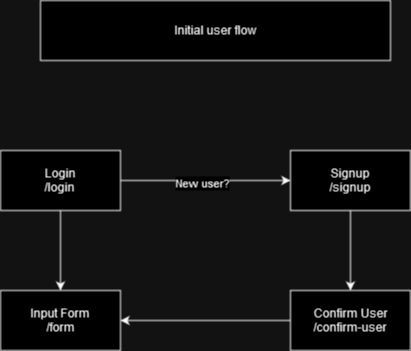

The diagram above was exported from draw.io. Its source (the exported page's mxGraphModel, read from the mxfile embedded in the PNG):
<mxGraphModel dx="1050" dy="538" grid="1" gridSize="10" guides="1" tooltips="1" connect="1" arrows="1" fold="1" page="1" pageScale="1" pageWidth="850" pageHeight="1100" math="0" shadow="0">
  <root>
    <mxCell id="0" />
    <mxCell id="1" parent="0" />
    <mxCell id="6eHz1UnMhSATqTKyC428-1" value="Initial user flow" style="rounded=0;whiteSpace=wrap;html=1;" parent="1" vertex="1">
      <mxGeometry x="250" y="60" width="350" height="60" as="geometry" />
    </mxCell>
    <mxCell id="6eHz1UnMhSATqTKyC428-4" value="" style="edgeStyle=orthogonalEdgeStyle;rounded=0;orthogonalLoop=1;jettySize=auto;html=1;" parent="1" source="6eHz1UnMhSATqTKyC428-2" target="6eHz1UnMhSATqTKyC428-3" edge="1">
      <mxGeometry relative="1" as="geometry" />
    </mxCell>
    <mxCell id="6eHz1UnMhSATqTKyC428-5" value="&lt;div&gt;New user?&lt;/div&gt;" style="edgeLabel;html=1;align=center;verticalAlign=middle;resizable=0;points=[];" parent="6eHz1UnMhSATqTKyC428-4" vertex="1" connectable="0">
      <mxGeometry x="-0.0471" y="-2" relative="1" as="geometry">
        <mxPoint as="offset" />
      </mxGeometry>
    </mxCell>
    <mxCell id="6eHz1UnMhSATqTKyC428-9" value="" style="edgeStyle=orthogonalEdgeStyle;rounded=0;orthogonalLoop=1;jettySize=auto;html=1;" parent="1" source="6eHz1UnMhSATqTKyC428-2" target="6eHz1UnMhSATqTKyC428-8" edge="1">
      <mxGeometry relative="1" as="geometry" />
    </mxCell>
    <mxCell id="6eHz1UnMhSATqTKyC428-2" value="&lt;div&gt;Login&lt;/div&gt;&lt;div&gt;/login&lt;br&gt;&lt;/div&gt;" style="rounded=0;whiteSpace=wrap;html=1;" parent="1" vertex="1">
      <mxGeometry x="210" y="210" width="120" height="60" as="geometry" />
    </mxCell>
    <mxCell id="6eHz1UnMhSATqTKyC428-7" value="" style="edgeStyle=orthogonalEdgeStyle;rounded=0;orthogonalLoop=1;jettySize=auto;html=1;" parent="1" source="6eHz1UnMhSATqTKyC428-3" target="6eHz1UnMhSATqTKyC428-6" edge="1">
      <mxGeometry relative="1" as="geometry" />
    </mxCell>
    <mxCell id="6eHz1UnMhSATqTKyC428-3" value="&lt;div&gt;Signup&lt;/div&gt;/signup" style="rounded=0;whiteSpace=wrap;html=1;" parent="1" vertex="1">
      <mxGeometry x="500" y="210" width="120" height="60" as="geometry" />
    </mxCell>
    <mxCell id="6eHz1UnMhSATqTKyC428-10" style="edgeStyle=orthogonalEdgeStyle;rounded=0;orthogonalLoop=1;jettySize=auto;html=1;entryX=1;entryY=0.5;entryDx=0;entryDy=0;" parent="1" source="6eHz1UnMhSATqTKyC428-6" target="6eHz1UnMhSATqTKyC428-8" edge="1">
      <mxGeometry relative="1" as="geometry" />
    </mxCell>
    <mxCell id="6eHz1UnMhSATqTKyC428-6" value="&lt;div&gt;Confirm User&lt;/div&gt;/confirm-user" style="rounded=0;whiteSpace=wrap;html=1;" parent="1" vertex="1">
      <mxGeometry x="500" y="350" width="120" height="60" as="geometry" />
    </mxCell>
    <mxCell id="6eHz1UnMhSATqTKyC428-8" value="&lt;div&gt;Input Form&lt;/div&gt;/form" style="whiteSpace=wrap;html=1;rounded=0;" parent="1" vertex="1">
      <mxGeometry x="210" y="350" width="120" height="60" as="geometry" />
    </mxCell>
  </root>
</mxGraphModel>